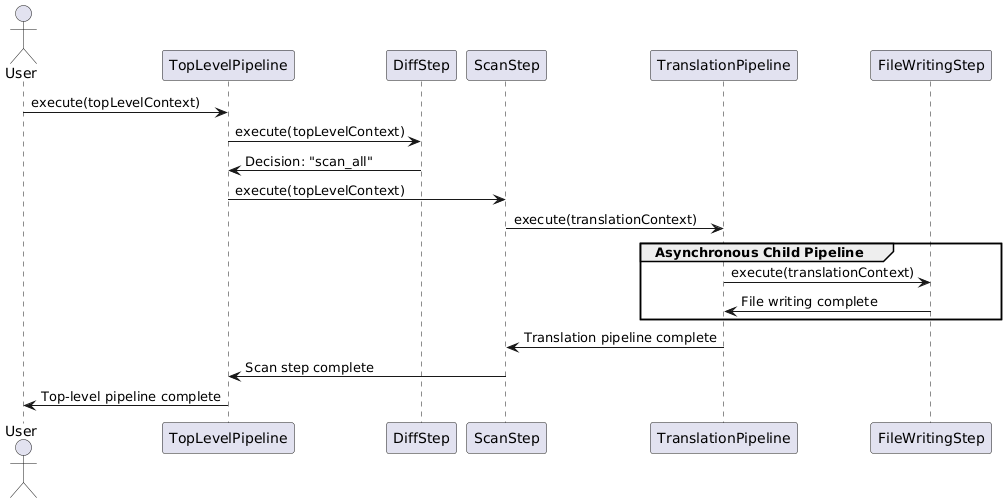

The diagram above was rendered by PlantUML. Its source (embedded in the PNG):
@startuml
actor User

participant "TopLevelPipeline" as TLP
participant "DiffStep" as DS
participant "ScanStep" as SS
participant "TranslationPipeline" as TP
participant "FileWritingStep" as FWS

User -> TLP: execute(topLevelContext)
TLP -> DS: execute(topLevelContext)
DS -> TLP: Decision: "scan_all"
TLP -> SS: execute(topLevelContext)
SS -> TP: execute(translationContext)

group Asynchronous Child Pipeline
    TP -> FWS: execute(translationContext)
    FWS -> TP: File writing complete
end

TP -> SS: Translation pipeline complete
SS -> TLP: Scan step complete
TLP -> User: Top-level pipeline complete
@enduml